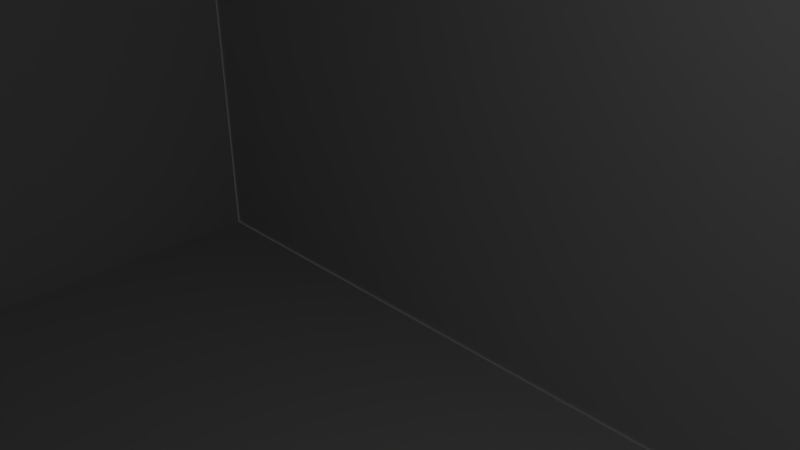 # Source: boxroom_2_.blend  (saved by Blender 2.75.0; exported with 4.5.12 LTS)
import bpy
from mathutils import Matrix  # noqa: F401  (used for matrix-valued properties, if any)

bpy.ops.wm.read_factory_settings(use_empty=True)
scene = bpy.context.scene
scene.name = 'Scene'

# ---- collections
col_collection_1 = bpy.data.collections.new('Collection 1'); scene.collection.children.link(col_collection_1)

# ---- world
world_world = bpy.data.worlds.new('World'); scene.world = world_world
world_world.color = (0.05088, 0.05088, 0.05088)
world_world.use_sun_shadow = False
world_world.sun_shadow_jitter_overblur = 0.0
world_world.cycles.sampling_method = 'MANUAL'
world_world.cycles.sample_map_resolution = 256

# ---- cameras
cam_camera = bpy.data.cameras.new('Camera')
cam_camera.clip_end = 100.0
cam_camera.lens = 35.0
cam_camera.sensor_width = 32.0
cam_camera.sensor_height = 18.0
cam_camera.ortho_scale = 7.314
cam_camera.dof.focus_distance = 0.0

# ---- lights
light_lamp = bpy.data.lights.new('Lamp', 'POINT')
light_lamp.transmission_factor = 0.0
light_lamp.cutoff_distance = 30.0
light_lamp.energy = 100.0
light_lamp.shadow_buffer_clip_start = 1.001
light_lamp.shadow_soft_size = 0.1
light_lamp.shadow_maximum_resolution = 0.006
light_lamp.use_absolute_resolution = True
light_lamp.cycles.use_multiple_importance_sampling = False

# ---- meshes
me_plane = bpy.data.meshes.new('Plane')
me_plane.from_pydata([(-1.0, -1.0, 0.0), (1.0, -1.0, 0.0), (-1.0, 1.0, 0.0), (1.0, 1.0, 0.0)], [], [(0, 1, 3, 2)])
me_plane.use_remesh_preserve_volume = False
me_plane.use_remesh_preserve_attributes = False
me_plane.use_mirror_vertex_groups = False
me_plane.update()
me_plane_001 = bpy.data.meshes.new('Plane.001')
me_plane_001.from_pydata([(-1.0, -1.0, 0.0), (1.0, -1.0, 0.0), (-1.0, 1.0, 0.0), (1.0, 1.0, 0.0)], [], [(0, 1, 3, 2)])
me_plane_001.use_remesh_preserve_volume = False
me_plane_001.use_remesh_preserve_attributes = False
me_plane_001.use_mirror_vertex_groups = False
me_plane_001.update()
me_plane_002 = bpy.data.meshes.new('Plane.002')
me_plane_002.from_pydata([(-1.0, -1.0, 0.0), (1.0, -1.0, 0.0), (-1.0, 1.0, 0.0), (1.0, 1.0, 0.0)], [], [(0, 1, 3, 2)])
me_plane_002.use_remesh_preserve_volume = False
me_plane_002.use_remesh_preserve_attributes = False
me_plane_002.use_mirror_vertex_groups = False
me_plane_002.update()
me_plane_003 = bpy.data.meshes.new('Plane.003')
me_plane_003.from_pydata([(-1.0, -1.0, 0.0), (1.0, -1.0, 0.0), (-1.0, 1.0, 0.0), (1.0, 1.0, 0.0)], [], [(0, 1, 3, 2)])
me_plane_003.use_remesh_preserve_volume = False
me_plane_003.use_remesh_preserve_attributes = False
me_plane_003.use_mirror_vertex_groups = False
me_plane_003.update()
me_plane_004 = bpy.data.meshes.new('Plane.004')
me_plane_004.from_pydata([(-1.0, -1.0, 0.0), (1.0, -1.0, 0.0), (-1.0, 1.0, 0.0), (1.0, 1.0, 0.0)], [], [(0, 1, 3, 2)])
me_plane_004.use_remesh_preserve_volume = False
me_plane_004.use_remesh_preserve_attributes = False
me_plane_004.use_mirror_vertex_groups = False
me_plane_004.update()
me_plane_005 = bpy.data.meshes.new('Plane.005')
me_plane_005.from_pydata([(-1.0, -1.0, 0.0), (1.0, -1.0, 0.0), (-1.0, 1.0, 0.0), (1.0, 1.0, 0.0)], [], [(0, 1, 3, 2)])
me_plane_005.use_remesh_preserve_volume = False
me_plane_005.use_remesh_preserve_attributes = False
me_plane_005.use_mirror_vertex_groups = False
me_plane_005.update()

# ---- objects
ob_plane = bpy.data.objects.new('Plane', me_plane)
ob_lamp = bpy.data.objects.new('Lamp', light_lamp)
ob_camera = bpy.data.objects.new('Camera', cam_camera)
ob_plane_001 = bpy.data.objects.new('Plane.001', me_plane_001)
ob_plane_002 = bpy.data.objects.new('Plane.002', me_plane_002)
ob_plane_003 = bpy.data.objects.new('Plane.003', me_plane_003)
ob_plane_004 = bpy.data.objects.new('Plane.004', me_plane_004)
ob_plane_005 = bpy.data.objects.new('Plane.005', me_plane_005)

# ---- transforms, parenting, visibility, modifiers, constraints
ob_plane.location = (0.1336, -9.844, -0.2024)
ob_plane.rotation_euler = (-1.571, -0.0, 0.0)
ob_plane.scale = (20.0, 10.0, 10.0)
ob_plane.lineart.crease_threshold = 0.0
ob_lamp.location = (4.076, 1.005, 5.904)
ob_lamp.rotation_euler = (0.6503, 0.05522, 1.866)
ob_lamp.lock_rotations_4d = False
ob_lamp.empty_display_type = 'ARROWS'
ob_lamp.color = (0.0, 0.0, 0.0, 0.0)
ob_lamp.lineart.crease_threshold = 0.0
ob_camera.location = (7.481, -6.508, 5.344)
ob_camera.rotation_euler = (1.109, 0.01082, 0.8149)
ob_camera.lock_rotations_4d = False
ob_camera.empty_display_type = 'ARROWS'
ob_camera.color = (0.0, 0.0, 0.0, 0.0)
ob_camera.display_type = 'WIRE'
ob_camera.lineart.crease_threshold = 0.0
ob_plane_001.location = (0.1336, 0.0529, 9.724)
ob_plane_001.scale = (20.0, 10.0, 10.0)
ob_plane_001.lineart.crease_threshold = 0.0
ob_plane_002.location = (-19.66, 0.0529, -0.2024)
ob_plane_002.rotation_euler = (-0.0, 1.571, 0.0)
ob_plane_002.scale = (10.0, 10.0, 10.0)
ob_plane_002.lineart.crease_threshold = 0.0
ob_plane_003.location = (19.96, 0.0529, -0.2024)
ob_plane_003.rotation_euler = (-0.0, -1.571, 0.0)
ob_plane_003.scale = (10.0, 10.0, 10.0)
ob_plane_003.lineart.crease_threshold = 0.0
ob_plane_004.location = (0.1336, 0.0529, -9.928)
ob_plane_004.scale = (20.0, 10.0, 10.0)
ob_plane_004.lineart.crease_threshold = 0.0
ob_plane_005.location = (0.1336, 10.1, -0.2424)
ob_plane_005.rotation_euler = (1.571, -0.0, 0.0)
ob_plane_005.scale = (20.0, 10.0, 10.0)
ob_plane_005.lineart.crease_threshold = 0.0

# ---- collection membership
col_collection_1.objects.link(ob_plane)
col_collection_1.objects.link(ob_lamp)
col_collection_1.objects.link(ob_camera)
col_collection_1.objects.link(ob_plane_001)
col_collection_1.objects.link(ob_plane_002)
col_collection_1.objects.link(ob_plane_003)
col_collection_1.objects.link(ob_plane_004)
col_collection_1.objects.link(ob_plane_005)

# ---- scene / render settings (as saved in the file)
scene.camera = ob_camera
scene.frame_start = 1; scene.frame_end = 250; scene.frame_set(1)
scene.render.engine = 'CYCLES'
scene.render.resolution_percentage = 50
scene.render.dither_intensity = 0.0
scene.cycles.use_denoising = False
scene.cycles.samples = 10
scene.cycles.sampling_pattern = 'TABULATED_SOBOL'
scene.cycles.light_sampling_threshold = 0.0
scene.cycles.use_adaptive_sampling = False
scene.cycles.use_light_tree = False
scene.cycles.blur_glossy = 0.0
scene.cycles.pixel_filter_type = 'GAUSSIAN'
scene.cycles.sample_clamp_indirect = 0.0
scene.view_settings.view_transform = 'Standard'
bpy.context.view_layer.update()
